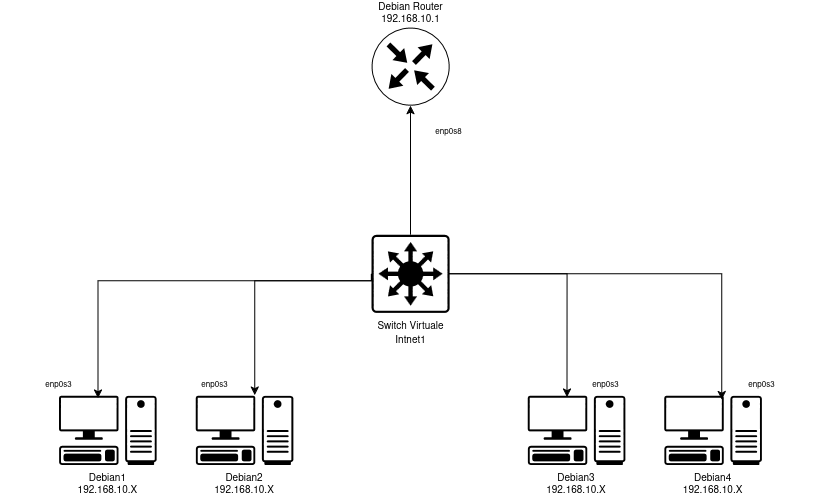

The diagram above was exported from draw.io. Its source (the exported page's mxGraphModel, read from the mxfile embedded in the PNG):
<mxGraphModel dx="1093" dy="719" grid="1" gridSize="10" guides="1" tooltips="1" connect="1" arrows="1" fold="1" page="1" pageScale="1" pageWidth="850" pageHeight="1100" background="none" math="0" shadow="0" adaptiveColors="auto">
  <root>
    <mxCell id="0" />
    <mxCell id="1" parent="0" />
    <mxCell id="au1rN1dUEFDL2OqGXiEf-1" connectable="0" parent="1" style="group" value="" vertex="1">
      <mxGeometry height="450" width="820" x="10" y="30" as="geometry" />
    </mxCell>
    <mxCell id="X1tlDdISTLAdz4IhgD-y-14" edge="1" parent="au1rN1dUEFDL2OqGXiEf-1" source="X1tlDdISTLAdz4IhgD-y-16" style="edgeStyle=orthogonalEdgeStyle;rounded=0;orthogonalLoop=1;jettySize=auto;html=1;entryX=0.404;entryY=0.018;entryDx=0;entryDy=0;entryPerimeter=0;exitX=1;exitY=0.5;exitDx=0;exitDy=0;exitPerimeter=0;" target="X1tlDdISTLAdz4IhgD-y-8">
      <mxGeometry relative="1" as="geometry" />
    </mxCell>
    <mxCell id="X1tlDdISTLAdz4IhgD-y-3" parent="au1rN1dUEFDL2OqGXiEf-1" style="sketch=0;points=[[0.5,0,0],[1,0.5,0],[0.5,1,0],[0,0.5,0],[0.145,0.145,0],[0.8555,0.145,0],[0.855,0.8555,0],[0.145,0.855,0]];verticalLabelPosition=top;html=1;verticalAlign=bottom;aspect=fixed;align=center;pointerEvents=1;shape=mxgraph.cisco19.rect;prIcon=router;fillColor=none;strokeColor=light-dark(#000000, #241f31);fontSize=10;labelPosition=center;" value="Debian Router&lt;br&gt;192.168.10.1" vertex="1">
      <mxGeometry height="78.0952380952381" width="78.0952380952381" x="370.9523809523809" as="geometry" />
    </mxCell>
    <mxCell id="X1tlDdISTLAdz4IhgD-y-5" parent="au1rN1dUEFDL2OqGXiEf-1" style="shape=mxgraph.networks2.icon;aspect=fixed;fillColor=none;strokeColor=#000000;gradientColor=light-dark(#000000, #979c9e);network2IconShadow=1;network2bgFillColor=none;labelPosition=center;verticalLabelPosition=bottom;align=center;verticalAlign=top;network2Icon=mxgraph.networks2.pc;network2IconYOffset=-0.0593;network2IconW=0.9999;network2IconH=0.7096;fontSize=10;" value="Debian1&#10;192.168.10.X" vertex="1">
      <mxGeometry height="69.27047619047619" width="97.60928571428572" x="58.57142857142857" y="368.3241252302025" as="geometry" />
    </mxCell>
    <mxCell id="X1tlDdISTLAdz4IhgD-y-7" parent="au1rN1dUEFDL2OqGXiEf-1" style="shape=mxgraph.networks2.icon;aspect=fixed;fillColor=none;strokeColor=#000000;gradientColor=light-dark(#000000, #979c9e);network2IconShadow=1;network2bgFillColor=none;labelPosition=center;verticalLabelPosition=bottom;align=center;verticalAlign=top;network2Icon=mxgraph.networks2.pc;network2IconYOffset=-0.0593;network2IconW=0.9999;network2IconH=0.7096;fontSize=10;" value="Debian2&#10;192.168.10.X" vertex="1">
      <mxGeometry height="69.27047619047619" width="97.60928571428572" x="195.2380952380952" y="368.3241252302025" as="geometry" />
    </mxCell>
    <mxCell id="X1tlDdISTLAdz4IhgD-y-8" parent="au1rN1dUEFDL2OqGXiEf-1" style="shape=mxgraph.networks2.icon;aspect=fixed;fillColor=none;strokeColor=#000000;gradientColor=light-dark(#000000, #979c9e);network2IconShadow=1;network2bgFillColor=none;labelPosition=center;verticalLabelPosition=bottom;align=center;verticalAlign=top;network2Icon=mxgraph.networks2.pc;network2IconYOffset=-0.0593;network2IconW=0.9999;network2IconH=0.7096;fontSize=10;" value="Debian3&#10;192.168.10.X" vertex="1">
      <mxGeometry height="69.27047619047619" width="97.60928571428572" x="527.1428571428571" y="368.3241252302025" as="geometry" />
    </mxCell>
    <mxCell id="X1tlDdISTLAdz4IhgD-y-9" parent="au1rN1dUEFDL2OqGXiEf-1" style="shape=mxgraph.networks2.icon;aspect=fixed;fillColor=none;strokeColor=#000000;gradientColor=light-dark(#000000, #979c9e);network2IconShadow=1;network2bgFillColor=none;labelPosition=center;verticalLabelPosition=bottom;align=center;verticalAlign=top;network2Icon=mxgraph.networks2.pc;network2IconYOffset=-0.0593;network2IconW=0.9999;network2IconH=0.7096;fontSize=10;" value="Debian4&#10;192.168.10.X" vertex="1">
      <mxGeometry height="69.27047619047619" width="97.60928571428572" x="663.8095238095239" y="368.3241252302025" as="geometry" />
    </mxCell>
    <mxCell id="X1tlDdISTLAdz4IhgD-y-12" edge="1" parent="au1rN1dUEFDL2OqGXiEf-1" source="X1tlDdISTLAdz4IhgD-y-16" style="edgeStyle=orthogonalEdgeStyle;rounded=0;orthogonalLoop=1;jettySize=auto;html=1;entryX=0.605;entryY=-0.009;entryDx=0;entryDy=0;entryPerimeter=0;exitX=0;exitY=0.5;exitDx=0;exitDy=0;exitPerimeter=0;" target="X1tlDdISTLAdz4IhgD-y-7">
      <mxGeometry relative="1" as="geometry">
        <Array as="points">
          <mxPoint x="253.8095238095238" y="253.22283609576425" />
        </Array>
      </mxGeometry>
    </mxCell>
    <mxCell id="X1tlDdISTLAdz4IhgD-y-13" edge="1" parent="au1rN1dUEFDL2OqGXiEf-1" source="X1tlDdISTLAdz4IhgD-y-16" style="edgeStyle=orthogonalEdgeStyle;rounded=0;orthogonalLoop=1;jettySize=auto;html=1;exitX=0;exitY=0.5;exitDx=0;exitDy=0;exitPerimeter=0;">
      <mxGeometry relative="1" as="geometry">
        <Array as="points">
          <mxPoint x="97.6190476190476" y="253.22283609576425" />
        </Array>
        <mxPoint x="97.6190476190476" y="370.6261510128913" as="targetPoint" />
      </mxGeometry>
    </mxCell>
    <mxCell id="X1tlDdISTLAdz4IhgD-y-15" edge="1" parent="au1rN1dUEFDL2OqGXiEf-1" source="X1tlDdISTLAdz4IhgD-y-16" style="edgeStyle=orthogonalEdgeStyle;rounded=0;orthogonalLoop=1;jettySize=auto;html=1;entryX=0.589;entryY=0.054;entryDx=0;entryDy=0;entryPerimeter=0;exitX=1;exitY=0.5;exitDx=0;exitDy=0;exitPerimeter=0;" target="X1tlDdISTLAdz4IhgD-y-9">
      <mxGeometry relative="1" as="geometry" />
    </mxCell>
    <mxCell id="X1tlDdISTLAdz4IhgD-y-16" parent="au1rN1dUEFDL2OqGXiEf-1" style="sketch=0;points=[[0.015,0.015,0],[0.985,0.015,0],[0.985,0.985,0],[0.015,0.985,0],[0.25,0,0],[0.5,0,0],[0.75,0,0],[1,0.25,0],[1,0.5,0],[1,0.75,0],[0.75,1,0],[0.5,1,0],[0.25,1,0],[0,0.75,0],[0,0.5,0],[0,0.25,0]];verticalLabelPosition=bottom;html=1;verticalAlign=top;aspect=fixed;align=center;pointerEvents=1;shape=mxgraph.cisco19.rect;prIcon=l3_switch;fillColor=none;strokeColor=light-dark(#000000,#FFFFFF);" value="&lt;font style=&quot;font-size: 10px;&quot;&gt;Switch Virtuale&lt;br&gt;Intnet1&lt;/font&gt;" vertex="1">
      <mxGeometry height="78.0952380952381" width="78.0952380952381" x="370.9523809523809" y="207.1823204419889" as="geometry" />
    </mxCell>
    <mxCell id="X1tlDdISTLAdz4IhgD-y-18" edge="1" parent="au1rN1dUEFDL2OqGXiEf-1" source="X1tlDdISTLAdz4IhgD-y-16" style="rounded=0;orthogonalLoop=1;jettySize=auto;html=1;exitX=0.5;exitY=0;exitDx=0;exitDy=0;exitPerimeter=0;entryX=0.5;entryY=1;entryDx=0;entryDy=0;entryPerimeter=0;" target="X1tlDdISTLAdz4IhgD-y-3">
      <mxGeometry relative="1" as="geometry" />
    </mxCell>
    <mxCell id="X1tlDdISTLAdz4IhgD-y-19" parent="au1rN1dUEFDL2OqGXiEf-1" style="text;html=1;whiteSpace=wrap;strokeColor=none;fillColor=none;align=center;verticalAlign=middle;rounded=0;" value="&lt;font style=&quot;font-size: 8px;&quot;&gt;enp0s8&lt;/font&gt;" vertex="1">
      <mxGeometry height="69.06077348066297" width="117.14285714285714" x="390.4761904761904" y="69.06077348066297" as="geometry" />
    </mxCell>
    <mxCell id="X1tlDdISTLAdz4IhgD-y-24" parent="au1rN1dUEFDL2OqGXiEf-1" style="text;html=1;whiteSpace=wrap;strokeColor=none;fillColor=none;align=center;verticalAlign=middle;rounded=0;fontStyle=0" value="&lt;div&gt;&lt;font style=&quot;font-size: 8px;&quot;&gt;enp0s3&lt;/font&gt;&lt;/div&gt;" vertex="1">
      <mxGeometry height="69.06077348066297" width="117.14285714285714" x="702.8571428571428" y="322.28360957642724" as="geometry" />
    </mxCell>
    <mxCell id="X1tlDdISTLAdz4IhgD-y-25" parent="au1rN1dUEFDL2OqGXiEf-1" style="text;html=1;whiteSpace=wrap;strokeColor=none;fillColor=none;align=center;verticalAlign=middle;rounded=0;fontStyle=0" value="&lt;div&gt;&lt;font style=&quot;font-size: 8px;&quot;&gt;enp0s3&lt;/font&gt;&lt;/div&gt;" vertex="1">
      <mxGeometry height="69.06077348066297" width="117.14285714285714" x="546.6666666666666" y="322.28360957642724" as="geometry" />
    </mxCell>
    <mxCell id="X1tlDdISTLAdz4IhgD-y-26" parent="au1rN1dUEFDL2OqGXiEf-1" style="text;html=1;whiteSpace=wrap;strokeColor=none;fillColor=none;align=center;verticalAlign=middle;rounded=0;fontStyle=0" value="&lt;div&gt;&lt;font style=&quot;font-size: 8px;&quot;&gt;enp0s3&lt;/font&gt;&lt;/div&gt;" vertex="1">
      <mxGeometry height="69.06077348066297" width="117.14285714285714" x="156.1904761904762" y="322.28360957642724" as="geometry" />
    </mxCell>
    <mxCell id="X1tlDdISTLAdz4IhgD-y-27" parent="au1rN1dUEFDL2OqGXiEf-1" style="text;html=1;whiteSpace=wrap;strokeColor=none;fillColor=none;align=center;verticalAlign=middle;rounded=0;fontStyle=0" value="&lt;div&gt;&lt;font style=&quot;font-size: 8px;&quot;&gt;enp0s3&lt;/font&gt;&lt;/div&gt;" vertex="1">
      <mxGeometry height="69.06077348066297" width="117.14285714285714" y="322.28360957642724" as="geometry" />
    </mxCell>
  </root>
</mxGraphModel>